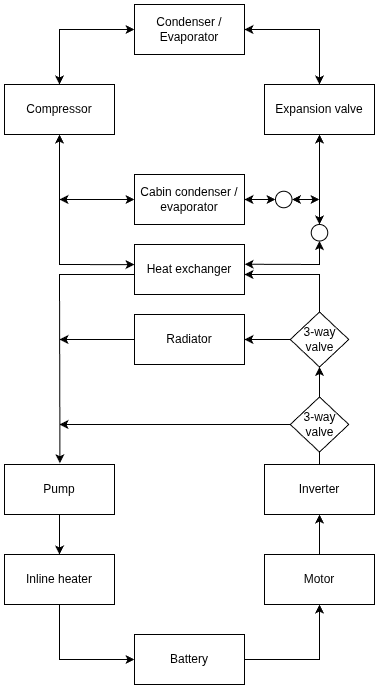

The diagram above was exported from draw.io. Its source (the exported page's mxGraphModel, read from the mxfile embedded in the PNG):
<mxGraphModel dx="1673" dy="929" grid="1" gridSize="10" guides="1" tooltips="1" connect="1" arrows="1" fold="1" page="1" pageScale="1" pageWidth="827" pageHeight="1169" math="0" shadow="0">
  <root>
    <mxCell id="0" />
    <mxCell id="1" parent="0" />
    <mxCell id="7A2UfbtyW24QbES_-YEi-1" parent="1" style="html=1;whiteSpace=wrap;" value="Heat exchanger" vertex="1">
      <mxGeometry height="50" width="110" x="359" y="290" as="geometry" />
    </mxCell>
    <mxCell id="_mslyaZAXvrDQ9wDRtCD-1" parent="1" style="html=1;whiteSpace=wrap;" value="Condenser / Evaporator" vertex="1">
      <mxGeometry height="50" width="110" x="359" y="50" as="geometry" />
    </mxCell>
    <mxCell id="_mslyaZAXvrDQ9wDRtCD-2" parent="1" style="html=1;whiteSpace=wrap;" value="Compressor" vertex="1">
      <mxGeometry height="50" width="110" x="229" y="130" as="geometry" />
    </mxCell>
    <mxCell id="_mslyaZAXvrDQ9wDRtCD-3" parent="1" style="html=1;whiteSpace=wrap;" value="Expansion valve" vertex="1">
      <mxGeometry height="50" width="110" x="489" y="130" as="geometry" />
    </mxCell>
    <mxCell id="_mslyaZAXvrDQ9wDRtCD-8" edge="1" parent="1" source="_mslyaZAXvrDQ9wDRtCD-2" style="endArrow=classic;startArrow=classic;html=1;rounded=0;exitX=0.5;exitY=1;exitDx=0;exitDy=0;entryX=0;entryY=0.403;entryDx=0;entryDy=0;entryPerimeter=0;" target="7A2UfbtyW24QbES_-YEi-1" value="">
      <mxGeometry height="50" relative="1" width="50" as="geometry">
        <Array as="points">
          <mxPoint x="284" y="310" />
        </Array>
        <mxPoint x="380" y="270" as="sourcePoint" />
        <mxPoint x="430" y="220" as="targetPoint" />
      </mxGeometry>
    </mxCell>
    <mxCell id="_mslyaZAXvrDQ9wDRtCD-9" edge="1" parent="1" source="7A2UfbtyW24QbES_-YEi-1" style="endArrow=classic;startArrow=classic;html=1;rounded=0;exitX=1.001;exitY=0.395;exitDx=0;exitDy=0;exitPerimeter=0;entryX=0.5;entryY=1;entryDx=0;entryDy=0;" target="_mslyaZAXvrDQ9wDRtCD-19" value="">
      <mxGeometry height="50" relative="1" width="50" as="geometry">
        <Array as="points">
          <mxPoint x="544" y="310" />
        </Array>
        <mxPoint x="490" y="310" as="sourcePoint" />
        <mxPoint x="544" y="290" as="targetPoint" />
      </mxGeometry>
    </mxCell>
    <mxCell id="_mslyaZAXvrDQ9wDRtCD-10" edge="1" parent="1" source="_mslyaZAXvrDQ9wDRtCD-1" style="endArrow=classic;startArrow=classic;html=1;rounded=0;entryX=0.5;entryY=0;entryDx=0;entryDy=0;exitX=1;exitY=0.5;exitDx=0;exitDy=0;" target="_mslyaZAXvrDQ9wDRtCD-3" value="">
      <mxGeometry height="50" relative="1" width="50" as="geometry">
        <Array as="points">
          <mxPoint x="544" y="75" />
        </Array>
        <mxPoint x="460" y="60" as="sourcePoint" />
        <mxPoint x="510" y="10" as="targetPoint" />
      </mxGeometry>
    </mxCell>
    <mxCell id="_mslyaZAXvrDQ9wDRtCD-11" edge="1" parent="1" source="_mslyaZAXvrDQ9wDRtCD-2" style="endArrow=classic;startArrow=classic;html=1;rounded=0;exitX=0.5;exitY=0;exitDx=0;exitDy=0;entryX=0;entryY=0.5;entryDx=0;entryDy=0;" target="_mslyaZAXvrDQ9wDRtCD-1" value="">
      <mxGeometry height="50" relative="1" width="50" as="geometry">
        <Array as="points">
          <mxPoint x="284" y="75" />
        </Array>
        <mxPoint x="340" y="120" as="sourcePoint" />
        <mxPoint x="390" y="70" as="targetPoint" />
      </mxGeometry>
    </mxCell>
    <mxCell id="_mslyaZAXvrDQ9wDRtCD-17" parent="1" style="html=1;whiteSpace=wrap;" value="Cabin condenser / evaporator" vertex="1">
      <mxGeometry height="50" width="110" x="359" y="220" as="geometry" />
    </mxCell>
    <mxCell id="_mslyaZAXvrDQ9wDRtCD-18" parent="1" style="ellipse;whiteSpace=wrap;html=1;aspect=fixed;" value="" vertex="1">
      <mxGeometry height="16.5" width="16.5" x="500" y="236.75" as="geometry" />
    </mxCell>
    <mxCell id="_mslyaZAXvrDQ9wDRtCD-19" parent="1" style="ellipse;whiteSpace=wrap;html=1;aspect=fixed;" value="" vertex="1">
      <mxGeometry height="16.5" width="16.5" x="535.75" y="270" as="geometry" />
    </mxCell>
    <mxCell id="_mslyaZAXvrDQ9wDRtCD-20" edge="1" parent="1" source="_mslyaZAXvrDQ9wDRtCD-19" style="endArrow=classic;startArrow=classic;html=1;rounded=0;entryX=0.5;entryY=1;entryDx=0;entryDy=0;exitX=0.5;exitY=0;exitDx=0;exitDy=0;" target="_mslyaZAXvrDQ9wDRtCD-3" value="">
      <mxGeometry height="50" relative="1" width="50" as="geometry">
        <mxPoint x="550" y="320" as="sourcePoint" />
        <mxPoint x="600" y="270" as="targetPoint" />
      </mxGeometry>
    </mxCell>
    <mxCell id="_mslyaZAXvrDQ9wDRtCD-21" edge="1" parent="1" source="_mslyaZAXvrDQ9wDRtCD-18" style="endArrow=classic;startArrow=classic;html=1;rounded=0;exitX=1;exitY=0.5;exitDx=0;exitDy=0;" value="">
      <mxGeometry height="50" relative="1" width="50" as="geometry">
        <mxPoint x="520" y="280" as="sourcePoint" />
        <mxPoint x="544" y="245" as="targetPoint" />
      </mxGeometry>
    </mxCell>
    <mxCell id="_mslyaZAXvrDQ9wDRtCD-24" edge="1" parent="1" source="_mslyaZAXvrDQ9wDRtCD-17" style="endArrow=classic;startArrow=classic;html=1;rounded=0;exitX=1;exitY=0.5;exitDx=0;exitDy=0;entryX=0;entryY=0.5;entryDx=0;entryDy=0;" target="_mslyaZAXvrDQ9wDRtCD-18" value="">
      <mxGeometry height="50" relative="1" width="50" as="geometry">
        <mxPoint x="470" y="270" as="sourcePoint" />
        <mxPoint x="520" y="220" as="targetPoint" />
      </mxGeometry>
    </mxCell>
    <mxCell id="_mslyaZAXvrDQ9wDRtCD-25" edge="1" parent="1" source="_mslyaZAXvrDQ9wDRtCD-17" style="endArrow=classic;startArrow=classic;html=1;rounded=0;exitX=0;exitY=0.5;exitDx=0;exitDy=0;" value="">
      <mxGeometry height="50" relative="1" width="50" as="geometry">
        <mxPoint x="380" y="270" as="sourcePoint" />
        <mxPoint x="284" y="245" as="targetPoint" />
      </mxGeometry>
    </mxCell>
    <mxCell id="_mslyaZAXvrDQ9wDRtCD-44" edge="1" parent="1" style="edgeStyle=orthogonalEdgeStyle;rounded=0;orthogonalLoop=1;jettySize=auto;html=1;" value="">
      <mxGeometry relative="1" as="geometry">
        <mxPoint x="284" y="559.9999999999998" as="sourcePoint" />
        <mxPoint x="284" y="599.9999999999998" as="targetPoint" />
      </mxGeometry>
    </mxCell>
    <mxCell id="_mslyaZAXvrDQ9wDRtCD-45" parent="1" style="html=1;whiteSpace=wrap;" value="Pump" vertex="1">
      <mxGeometry height="50" width="110" x="229" y="510" as="geometry" />
    </mxCell>
    <mxCell id="_mslyaZAXvrDQ9wDRtCD-46" parent="1" style="html=1;whiteSpace=wrap;" value="Inline heater" vertex="1">
      <mxGeometry height="50" width="110" x="229" y="600" as="geometry" />
    </mxCell>
    <mxCell id="_mslyaZAXvrDQ9wDRtCD-47" parent="1" style="html=1;whiteSpace=wrap;" value="Battery" vertex="1">
      <mxGeometry height="50" width="110" x="359" y="680" as="geometry" />
    </mxCell>
    <mxCell id="_mslyaZAXvrDQ9wDRtCD-48" edge="1" parent="1" source="_mslyaZAXvrDQ9wDRtCD-49" style="edgeStyle=orthogonalEdgeStyle;rounded=0;orthogonalLoop=1;jettySize=auto;html=1;" target="_mslyaZAXvrDQ9wDRtCD-51" value="">
      <mxGeometry relative="1" as="geometry" />
    </mxCell>
    <mxCell id="_mslyaZAXvrDQ9wDRtCD-49" parent="1" style="html=1;whiteSpace=wrap;" value="Motor" vertex="1">
      <mxGeometry height="50" width="110" x="489" y="600" as="geometry" />
    </mxCell>
    <mxCell id="_mslyaZAXvrDQ9wDRtCD-50" edge="1" parent="1" source="_mslyaZAXvrDQ9wDRtCD-51" style="edgeStyle=orthogonalEdgeStyle;rounded=0;orthogonalLoop=1;jettySize=auto;html=1;" target="_mslyaZAXvrDQ9wDRtCD-62" value="">
      <mxGeometry relative="1" as="geometry" />
    </mxCell>
    <mxCell id="_mslyaZAXvrDQ9wDRtCD-51" parent="1" style="html=1;whiteSpace=wrap;" value="Inverter" vertex="1">
      <mxGeometry height="50" width="110" x="489" y="510" as="geometry" />
    </mxCell>
    <mxCell id="_mslyaZAXvrDQ9wDRtCD-52" edge="1" parent="1" style="endArrow=classic;html=1;rounded=0;exitX=0.5;exitY=1;exitDx=0;exitDy=0;entryX=0;entryY=0.5;entryDx=0;entryDy=0;" target="_mslyaZAXvrDQ9wDRtCD-47" value="">
      <mxGeometry height="50" relative="1" width="50" as="geometry">
        <Array as="points">
          <mxPoint x="284" y="705" />
        </Array>
        <mxPoint x="284" y="649.9999999999998" as="sourcePoint" />
        <mxPoint x="469" y="660" as="targetPoint" />
      </mxGeometry>
    </mxCell>
    <mxCell id="_mslyaZAXvrDQ9wDRtCD-53" edge="1" parent="1" source="_mslyaZAXvrDQ9wDRtCD-47" style="endArrow=classic;html=1;rounded=0;entryX=0.5;entryY=1;entryDx=0;entryDy=0;exitX=1;exitY=0.5;exitDx=0;exitDy=0;" target="_mslyaZAXvrDQ9wDRtCD-49" value="">
      <mxGeometry height="50" relative="1" width="50" as="geometry">
        <Array as="points">
          <mxPoint x="544" y="705" />
        </Array>
        <mxPoint x="419" y="710" as="sourcePoint" />
        <mxPoint x="469" y="660" as="targetPoint" />
      </mxGeometry>
    </mxCell>
    <mxCell id="_mslyaZAXvrDQ9wDRtCD-54" edge="1" parent="1" style="endArrow=classic;html=1;rounded=0;exitX=-0.002;exitY=0.607;exitDx=0;exitDy=0;exitPerimeter=0;entryX=0.504;entryY=-0.024;entryDx=0;entryDy=0;entryPerimeter=0;" value="">
      <mxGeometry height="50" relative="1" width="50" as="geometry">
        <Array as="points">
          <mxPoint x="284" y="320" />
        </Array>
        <mxPoint x="359" y="320" as="sourcePoint" />
        <mxPoint x="284.44000000000005" y="508.79999999999995" as="targetPoint" />
      </mxGeometry>
    </mxCell>
    <mxCell id="_mslyaZAXvrDQ9wDRtCD-55" parent="1" style="html=1;whiteSpace=wrap;" value="Radiator" vertex="1">
      <mxGeometry height="50" width="110" x="359" y="360" as="geometry" />
    </mxCell>
    <mxCell id="_mslyaZAXvrDQ9wDRtCD-56" edge="1" parent="1" source="_mslyaZAXvrDQ9wDRtCD-65" style="endArrow=classic;html=1;rounded=0;exitX=0.5;exitY=0;exitDx=0;exitDy=0;" value="">
      <mxGeometry height="50" relative="1" width="50" as="geometry">
        <Array as="points">
          <mxPoint x="544" y="320" />
        </Array>
        <mxPoint x="543.9949999999997" y="330" as="sourcePoint" />
        <mxPoint x="469" y="320" as="targetPoint" />
      </mxGeometry>
    </mxCell>
    <mxCell id="_mslyaZAXvrDQ9wDRtCD-58" edge="1" parent="1" source="_mslyaZAXvrDQ9wDRtCD-62" style="endArrow=classic;html=1;rounded=0;exitX=0;exitY=0.5;exitDx=0;exitDy=0;" value="">
      <mxGeometry height="50" relative="1" width="50" as="geometry">
        <mxPoint x="489" y="470" as="sourcePoint" />
        <mxPoint x="284" y="470" as="targetPoint" />
      </mxGeometry>
    </mxCell>
    <mxCell id="_mslyaZAXvrDQ9wDRtCD-59" edge="1" parent="1" source="_mslyaZAXvrDQ9wDRtCD-55" style="endArrow=classic;html=1;rounded=0;exitX=0;exitY=0.5;exitDx=0;exitDy=0;" value="">
      <mxGeometry height="50" relative="1" width="50" as="geometry">
        <mxPoint x="360" y="440" as="sourcePoint" />
        <mxPoint x="284" y="385" as="targetPoint" />
      </mxGeometry>
    </mxCell>
    <mxCell id="_mslyaZAXvrDQ9wDRtCD-67" edge="1" parent="1" source="_mslyaZAXvrDQ9wDRtCD-62" style="edgeStyle=orthogonalEdgeStyle;rounded=0;orthogonalLoop=1;jettySize=auto;html=1;" target="_mslyaZAXvrDQ9wDRtCD-65" value="">
      <mxGeometry relative="1" as="geometry" />
    </mxCell>
    <mxCell id="_mslyaZAXvrDQ9wDRtCD-62" parent="1" style="rhombus;whiteSpace=wrap;html=1;" value="3-way valve" vertex="1">
      <mxGeometry height="55" width="58.5" x="514.75" y="442.5" as="geometry" />
    </mxCell>
    <mxCell id="_mslyaZAXvrDQ9wDRtCD-66" edge="1" parent="1" source="_mslyaZAXvrDQ9wDRtCD-65" style="edgeStyle=orthogonalEdgeStyle;rounded=0;orthogonalLoop=1;jettySize=auto;html=1;" target="_mslyaZAXvrDQ9wDRtCD-55" value="">
      <mxGeometry relative="1" as="geometry" />
    </mxCell>
    <mxCell id="_mslyaZAXvrDQ9wDRtCD-65" parent="1" style="rhombus;whiteSpace=wrap;html=1;" value="3-way valve" vertex="1">
      <mxGeometry height="55" width="58.5" x="514.75" y="357.5" as="geometry" />
    </mxCell>
  </root>
</mxGraphModel>